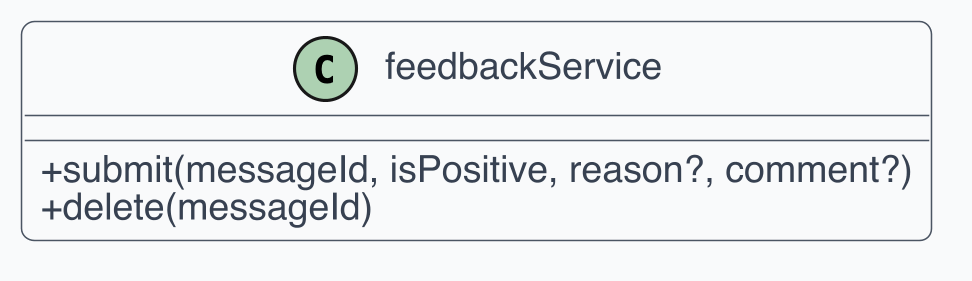

The diagram above was rendered by PlantUML. Its source (embedded in the PNG):
@startuml
skinparam dpi 300
skinparam shadowing false
skinparam backgroundColor White
skinparam defaultFontName Helvetica
skinparam defaultFontSize 12
skinparam ArrowColor #4B5563
skinparam ArrowThickness 1
skinparam roundcorner 8
skinparam class {
  BackgroundColor #F9FAFB
  BorderColor #4B5563
  FontColor #111827
  AttributeFontColor #374151
  StereotypeFontColor #6B7280
}
skinparam classAttributeIconSize 0

class "feedbackService" as C1 {
  + submit(messageId, isPositive, reason?, comment?)
  + delete(messageId)
}
@enduml